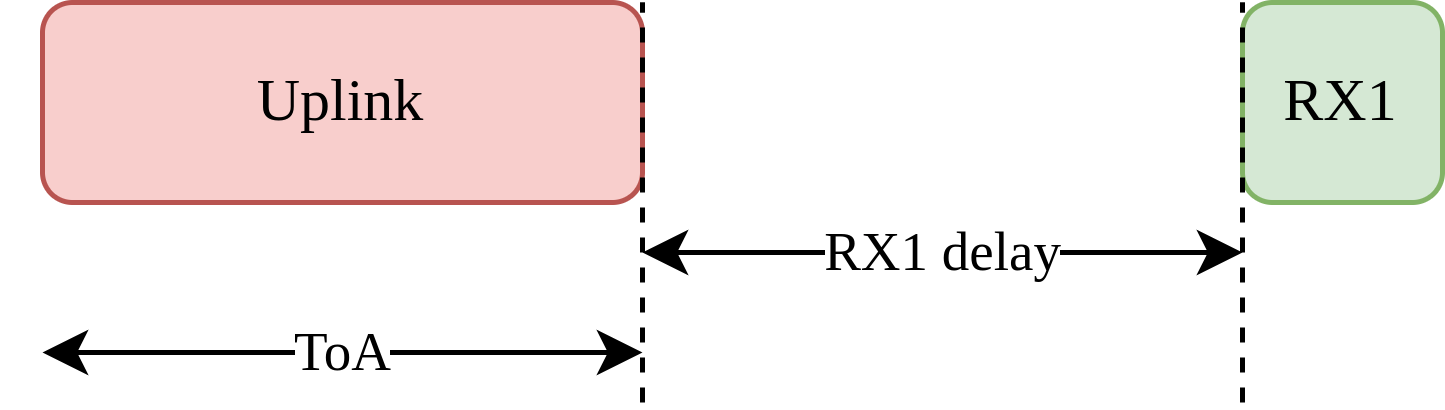

The diagram above was exported from draw.io. Its source (the exported page's mxGraphModel, read from the mxfile embedded in the PNG):
<mxGraphModel dx="434" dy="642" grid="1" gridSize="10" guides="1" tooltips="1" connect="1" arrows="1" fold="1" page="1" pageScale="1" pageWidth="827" pageHeight="1169" math="0" shadow="0">
  <root>
    <mxCell id="0" />
    <mxCell id="1" parent="0" />
    <mxCell id="67pxwzJ0BQyexb4VLfsk-1" value="Uplink" style="rounded=1;whiteSpace=wrap;html=1;fillColor=#f8cecc;strokeColor=#b85450;fontFamily=Lucida Console;" parent="1" vertex="1">
      <mxGeometry x="120" y="240" width="120" height="40" as="geometry" />
    </mxCell>
    <mxCell id="67pxwzJ0BQyexb4VLfsk-2" value="RX1" style="rounded=1;whiteSpace=wrap;html=1;fillColor=#d5e8d4;strokeColor=#82b366;fontFamily=Lucida Console;" parent="1" vertex="1">
      <mxGeometry x="360" y="240" width="40" height="40" as="geometry" />
    </mxCell>
    <mxCell id="67pxwzJ0BQyexb4VLfsk-4" value="" style="endArrow=none;dashed=1;html=1;rounded=0;entryX=1;entryY=0;entryDx=0;entryDy=0;fontFamily=Lucida Console;" parent="1" target="67pxwzJ0BQyexb4VLfsk-1" edge="1">
      <mxGeometry width="50" height="50" relative="1" as="geometry">
        <mxPoint x="240" y="320" as="sourcePoint" />
        <mxPoint x="260" y="260" as="targetPoint" />
      </mxGeometry>
    </mxCell>
    <mxCell id="67pxwzJ0BQyexb4VLfsk-5" value="" style="endArrow=none;dashed=1;html=1;rounded=0;entryX=1;entryY=0;entryDx=0;entryDy=0;fontFamily=Lucida Console;" parent="1" edge="1">
      <mxGeometry width="50" height="50" relative="1" as="geometry">
        <mxPoint x="360" y="320" as="sourcePoint" />
        <mxPoint x="360" y="240" as="targetPoint" />
      </mxGeometry>
    </mxCell>
    <mxCell id="67pxwzJ0BQyexb4VLfsk-7" value="RX1 delay" style="endArrow=classic;startArrow=classic;html=1;rounded=0;fontFamily=Lucida Console;" parent="1" edge="1">
      <mxGeometry width="50" height="50" relative="1" as="geometry">
        <mxPoint x="240" y="290" as="sourcePoint" />
        <mxPoint x="360" y="290" as="targetPoint" />
      </mxGeometry>
    </mxCell>
    <mxCell id="67pxwzJ0BQyexb4VLfsk-9" value="ToA" style="endArrow=classic;startArrow=classic;html=1;rounded=0;fontFamily=Lucida Console;" parent="1" edge="1">
      <mxGeometry width="50" height="50" relative="1" as="geometry">
        <mxPoint x="120" y="310" as="sourcePoint" />
        <mxPoint x="240" y="310" as="targetPoint" />
      </mxGeometry>
    </mxCell>
  </root>
</mxGraphModel>